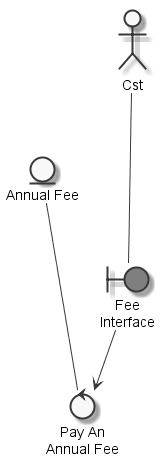

The diagram above was rendered by PlantUML. Its source (embedded in the PNG):
@startuml
	skinparam defaultTextAlignment center
	skinparam monochrome true

	entity "Annual Fee" as thingannualfee
	actor "Cst" as actorCST
	boundary "Fee\nInterface" as thingfeeinterface #grey
	control "Pay An\nAnnual Fee" as controlpayannualfee

	actorCST --- thingfeeinterface
	thingannualfee --- controlpayannualfee
	thingfeeinterface --> controlpayannualfee

@enduml